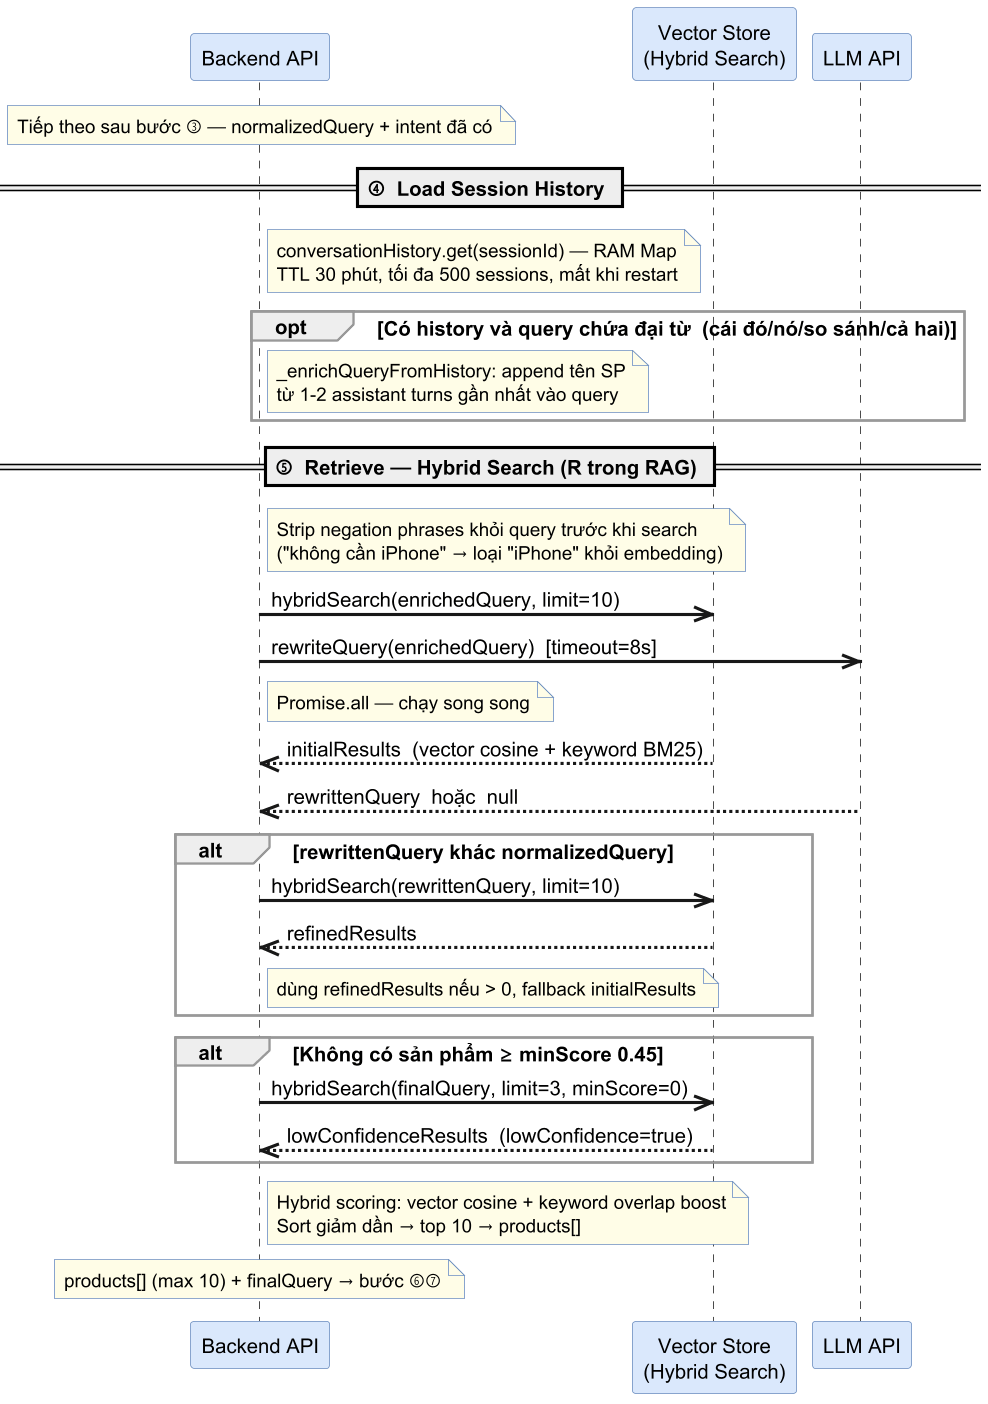

The diagram above was rendered by PlantUML. Its source (embedded in the PNG):
@startuml sequence-03b-chatbot-retrieve
' Sơ đồ sequence — Chatbot RAG (3b): Session & Retrieve (§3.3b)
' Ground-truth: chatbot-service.js:317-576 (_enrichQueryFromHistory, _retrieveProducts, rewriteQuery)

skinparam backgroundColor #FFFFFF
skinparam shadowing false
skinparam dpi 150
skinparam sequenceArrowThickness 2
skinparam sequenceGroupBorderThickness 1.5
skinparam sequenceGroupBorderColor #999999
skinparam sequenceParticipant {
  BorderColor #6C8EBF
  BackgroundColor #DAE8FC
}
skinparam sequenceActor {
  BackgroundColor #f5f5f5
  BorderColor #6C8EBF
}
skinparam noteBorderColor #6C8EBF
skinparam noteBackgroundColor #fffde7
skinparam responseMessageBelowArrow true
skinparam defaultFontSize 13
skinparam noteFontSize 12
skinparam sequenceParticipantFontSize 13

participant "Backend API" as API
participant "Vector Store\n(Hybrid Search)" as VS
participant "LLM API" as LLM

note over API: Tiếp theo sau bước ③ — normalizedQuery + intent đã có

== ④  Load Session History ==

note right of API
  conversationHistory.get(sessionId) — RAM Map
  TTL 30 phút, tối đa 500 sessions, mất khi restart
end note

opt Có history và query chứa đại từ  (cái đó/nó/so sánh/cả hai)
  note right of API
    _enrichQueryFromHistory: append tên SP
    từ 1-2 assistant turns gần nhất vào query
  end note
end

== ⑤  Retrieve — Hybrid Search (R trong RAG) ==

note right of API: Strip negation phrases khỏi query trước khi search\n("không cần iPhone" → loại "iPhone" khỏi embedding)

API ->> VS : hybridSearch(enrichedQuery, limit=10)
API ->> LLM : rewriteQuery(enrichedQuery)  [timeout=8s]
note right of API: Promise.all — chạy song song

VS -->> API : initialResults  (vector cosine + keyword BM25)
LLM -->> API : rewrittenQuery  hoặc  null

alt rewrittenQuery khác normalizedQuery
  API ->> VS : hybridSearch(rewrittenQuery, limit=10)
  VS -->> API : refinedResults
  note right of API: dùng refinedResults nếu > 0, fallback initialResults
end

alt Không có sản phẩm ≥ minScore 0.45
  API ->> VS : hybridSearch(finalQuery, limit=3, minScore=0)
  VS -->> API : lowConfidenceResults  (lowConfidence=true)
end

note right of API
  Hybrid scoring: vector cosine + keyword overlap boost
  Sort giảm dần → top 10 → products[]
end note

note over API: products[] (max 10) + finalQuery → bước ⑥⑦

@enduml